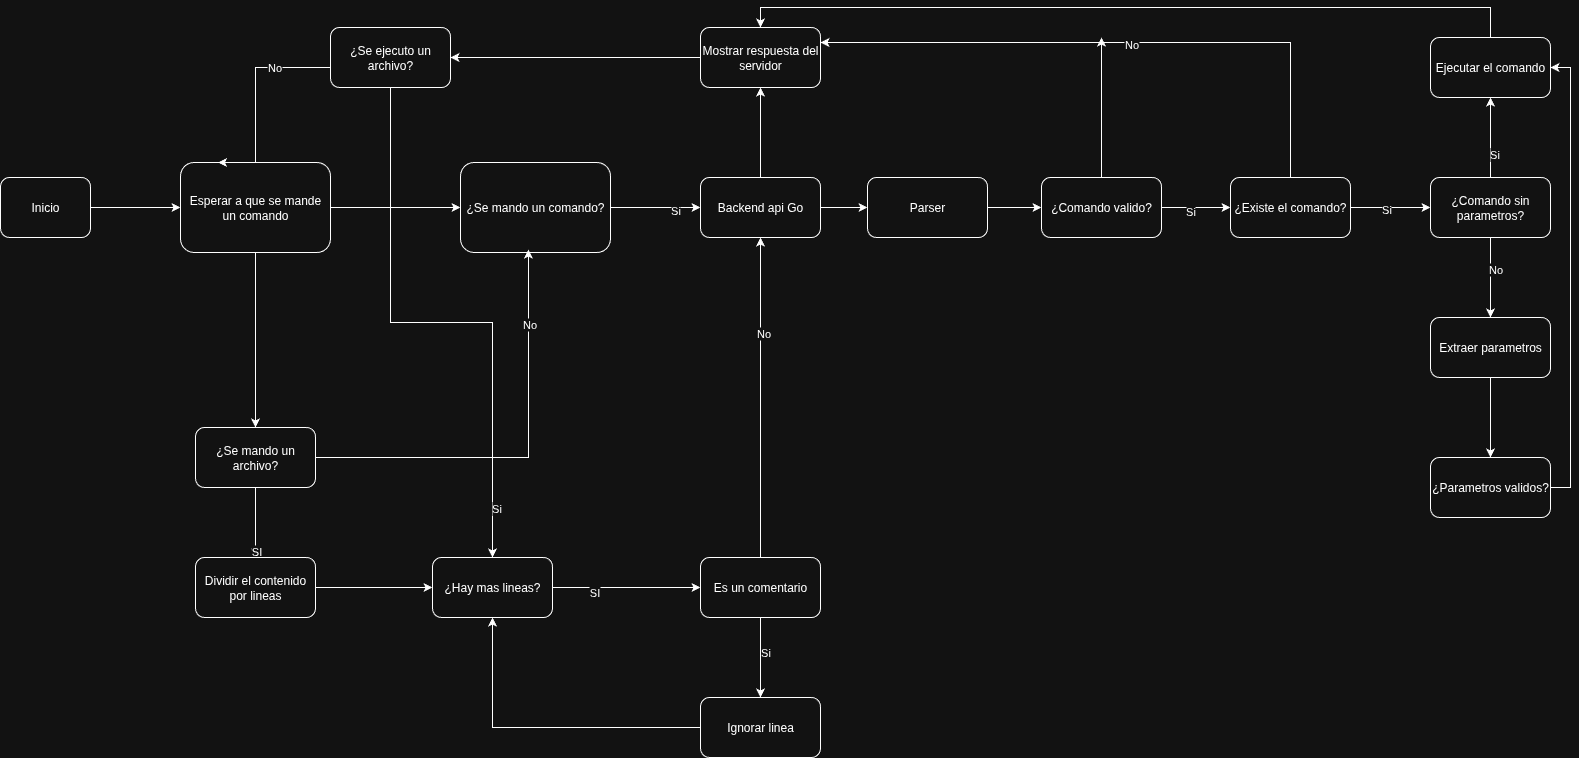

The diagram above was exported from draw.io. Its source (the exported page's mxGraphModel, read from the mxfile embedded in the PNG):
<mxGraphModel dx="1665" dy="855" grid="1" gridSize="10" guides="1" tooltips="1" connect="1" arrows="1" fold="1" page="1" pageScale="1" pageWidth="827" pageHeight="1169" math="0" shadow="0">
  <root>
    <mxCell id="0" />
    <mxCell id="1" parent="0" />
    <mxCell id="VRb7ou9DOtZCv1zlpm62-3" style="edgeStyle=orthogonalEdgeStyle;rounded=0;orthogonalLoop=1;jettySize=auto;html=1;" parent="1" source="VRb7ou9DOtZCv1zlpm62-1" target="VRb7ou9DOtZCv1zlpm62-2" edge="1">
      <mxGeometry relative="1" as="geometry" />
    </mxCell>
    <mxCell id="VRb7ou9DOtZCv1zlpm62-1" value="Inicio" style="rounded=1;whiteSpace=wrap;html=1;" parent="1" vertex="1">
      <mxGeometry x="40" y="230" width="90" height="60" as="geometry" />
    </mxCell>
    <mxCell id="VRb7ou9DOtZCv1zlpm62-9" value="" style="edgeStyle=orthogonalEdgeStyle;rounded=0;orthogonalLoop=1;jettySize=auto;html=1;" parent="1" source="VRb7ou9DOtZCv1zlpm62-2" target="VRb7ou9DOtZCv1zlpm62-8" edge="1">
      <mxGeometry relative="1" as="geometry" />
    </mxCell>
    <mxCell id="VRb7ou9DOtZCv1zlpm62-14" style="edgeStyle=orthogonalEdgeStyle;rounded=0;orthogonalLoop=1;jettySize=auto;html=1;" parent="1" source="VRb7ou9DOtZCv1zlpm62-2" target="VRb7ou9DOtZCv1zlpm62-4" edge="1">
      <mxGeometry relative="1" as="geometry" />
    </mxCell>
    <mxCell id="VRb7ou9DOtZCv1zlpm62-2" value="Esperar a que se mande un comando" style="rounded=1;whiteSpace=wrap;html=1;" parent="1" vertex="1">
      <mxGeometry x="220" y="215" width="150" height="90" as="geometry" />
    </mxCell>
    <mxCell id="VRb7ou9DOtZCv1zlpm62-11" value="" style="edgeStyle=orthogonalEdgeStyle;rounded=0;orthogonalLoop=1;jettySize=auto;html=1;" parent="1" source="VRb7ou9DOtZCv1zlpm62-4" target="VRb7ou9DOtZCv1zlpm62-10" edge="1">
      <mxGeometry relative="1" as="geometry" />
    </mxCell>
    <mxCell id="VRb7ou9DOtZCv1zlpm62-33" value="Si" style="edgeLabel;html=1;align=center;verticalAlign=middle;resizable=0;points=[];" parent="VRb7ou9DOtZCv1zlpm62-11" vertex="1" connectable="0">
      <mxGeometry x="0.423" y="-2" relative="1" as="geometry">
        <mxPoint as="offset" />
      </mxGeometry>
    </mxCell>
    <mxCell id="VRb7ou9DOtZCv1zlpm62-4" value="¿Se mando un comando?" style="rounded=1;whiteSpace=wrap;html=1;" parent="1" vertex="1">
      <mxGeometry x="500" y="215" width="150" height="90" as="geometry" />
    </mxCell>
    <mxCell id="VRb7ou9DOtZCv1zlpm62-13" value="" style="edgeStyle=orthogonalEdgeStyle;rounded=0;orthogonalLoop=1;jettySize=auto;html=1;" parent="1" source="VRb7ou9DOtZCv1zlpm62-8" target="VRb7ou9DOtZCv1zlpm62-12" edge="1">
      <mxGeometry relative="1" as="geometry" />
    </mxCell>
    <mxCell id="VRb7ou9DOtZCv1zlpm62-28" value="SI" style="edgeLabel;html=1;align=center;verticalAlign=middle;resizable=0;points=[];" parent="VRb7ou9DOtZCv1zlpm62-13" vertex="1" connectable="0">
      <mxGeometry x="0.7984" relative="1" as="geometry">
        <mxPoint as="offset" />
      </mxGeometry>
    </mxCell>
    <mxCell id="VRb7ou9DOtZCv1zlpm62-8" value="¿Se mando un archivo?" style="whiteSpace=wrap;html=1;rounded=1;" parent="1" vertex="1">
      <mxGeometry x="235" y="480" width="120" height="60" as="geometry" />
    </mxCell>
    <mxCell id="VRb7ou9DOtZCv1zlpm62-35" value="" style="edgeStyle=orthogonalEdgeStyle;rounded=0;orthogonalLoop=1;jettySize=auto;html=1;" parent="1" source="VRb7ou9DOtZCv1zlpm62-10" target="VRb7ou9DOtZCv1zlpm62-34" edge="1">
      <mxGeometry relative="1" as="geometry" />
    </mxCell>
    <mxCell id="VRb7ou9DOtZCv1zlpm62-46" value="" style="edgeStyle=orthogonalEdgeStyle;rounded=0;orthogonalLoop=1;jettySize=auto;html=1;" parent="1" source="VRb7ou9DOtZCv1zlpm62-10" target="VRb7ou9DOtZCv1zlpm62-45" edge="1">
      <mxGeometry relative="1" as="geometry" />
    </mxCell>
    <mxCell id="VRb7ou9DOtZCv1zlpm62-10" value="Backend api Go" style="whiteSpace=wrap;html=1;rounded=1;" parent="1" vertex="1">
      <mxGeometry x="740" y="230" width="120" height="60" as="geometry" />
    </mxCell>
    <mxCell id="VRb7ou9DOtZCv1zlpm62-16" value="" style="edgeStyle=orthogonalEdgeStyle;rounded=0;orthogonalLoop=1;jettySize=auto;html=1;" parent="1" source="VRb7ou9DOtZCv1zlpm62-12" target="VRb7ou9DOtZCv1zlpm62-15" edge="1">
      <mxGeometry relative="1" as="geometry" />
    </mxCell>
    <mxCell id="VRb7ou9DOtZCv1zlpm62-12" value="Dividir el contenido por lineas" style="whiteSpace=wrap;html=1;rounded=1;" parent="1" vertex="1">
      <mxGeometry x="235" y="610" width="120" height="60" as="geometry" />
    </mxCell>
    <mxCell id="VRb7ou9DOtZCv1zlpm62-18" value="" style="edgeStyle=orthogonalEdgeStyle;rounded=0;orthogonalLoop=1;jettySize=auto;html=1;" parent="1" source="VRb7ou9DOtZCv1zlpm62-15" target="VRb7ou9DOtZCv1zlpm62-17" edge="1">
      <mxGeometry relative="1" as="geometry" />
    </mxCell>
    <mxCell id="VRb7ou9DOtZCv1zlpm62-22" value="SI" style="edgeLabel;html=1;align=center;verticalAlign=middle;resizable=0;points=[];" parent="VRb7ou9DOtZCv1zlpm62-18" vertex="1" connectable="0">
      <mxGeometry x="-0.45" y="-4" relative="1" as="geometry">
        <mxPoint as="offset" />
      </mxGeometry>
    </mxCell>
    <mxCell id="VRb7ou9DOtZCv1zlpm62-15" value="¿Hay mas lineas?" style="whiteSpace=wrap;html=1;rounded=1;" parent="1" vertex="1">
      <mxGeometry x="472" y="610" width="120" height="60" as="geometry" />
    </mxCell>
    <mxCell id="VRb7ou9DOtZCv1zlpm62-20" value="" style="edgeStyle=orthogonalEdgeStyle;rounded=0;orthogonalLoop=1;jettySize=auto;html=1;" parent="1" source="VRb7ou9DOtZCv1zlpm62-17" target="VRb7ou9DOtZCv1zlpm62-19" edge="1">
      <mxGeometry relative="1" as="geometry" />
    </mxCell>
    <mxCell id="VRb7ou9DOtZCv1zlpm62-23" value="Si" style="edgeLabel;html=1;align=center;verticalAlign=middle;resizable=0;points=[];" parent="VRb7ou9DOtZCv1zlpm62-20" vertex="1" connectable="0">
      <mxGeometry x="-0.1402" y="4" relative="1" as="geometry">
        <mxPoint as="offset" />
      </mxGeometry>
    </mxCell>
    <mxCell id="VRb7ou9DOtZCv1zlpm62-31" style="edgeStyle=orthogonalEdgeStyle;rounded=0;orthogonalLoop=1;jettySize=auto;html=1;entryX=0.5;entryY=1;entryDx=0;entryDy=0;" parent="1" source="VRb7ou9DOtZCv1zlpm62-17" target="VRb7ou9DOtZCv1zlpm62-10" edge="1">
      <mxGeometry relative="1" as="geometry" />
    </mxCell>
    <mxCell id="VRb7ou9DOtZCv1zlpm62-32" value="No" style="edgeLabel;html=1;align=center;verticalAlign=middle;resizable=0;points=[];" parent="VRb7ou9DOtZCv1zlpm62-31" vertex="1" connectable="0">
      <mxGeometry x="0.4049" y="-2" relative="1" as="geometry">
        <mxPoint as="offset" />
      </mxGeometry>
    </mxCell>
    <mxCell id="VRb7ou9DOtZCv1zlpm62-17" value="Es un comentario" style="whiteSpace=wrap;html=1;rounded=1;" parent="1" vertex="1">
      <mxGeometry x="740" y="610" width="120" height="60" as="geometry" />
    </mxCell>
    <mxCell id="VRb7ou9DOtZCv1zlpm62-21" style="edgeStyle=orthogonalEdgeStyle;rounded=0;orthogonalLoop=1;jettySize=auto;html=1;" parent="1" source="VRb7ou9DOtZCv1zlpm62-19" target="VRb7ou9DOtZCv1zlpm62-15" edge="1">
      <mxGeometry relative="1" as="geometry" />
    </mxCell>
    <mxCell id="VRb7ou9DOtZCv1zlpm62-19" value="Ignorar linea" style="whiteSpace=wrap;html=1;rounded=1;" parent="1" vertex="1">
      <mxGeometry x="740" y="750" width="120" height="60" as="geometry" />
    </mxCell>
    <mxCell id="VRb7ou9DOtZCv1zlpm62-26" style="edgeStyle=orthogonalEdgeStyle;rounded=0;orthogonalLoop=1;jettySize=auto;html=1;entryX=0.453;entryY=0.967;entryDx=0;entryDy=0;entryPerimeter=0;" parent="1" source="VRb7ou9DOtZCv1zlpm62-8" target="VRb7ou9DOtZCv1zlpm62-4" edge="1">
      <mxGeometry relative="1" as="geometry" />
    </mxCell>
    <mxCell id="VRb7ou9DOtZCv1zlpm62-27" value="No" style="edgeLabel;html=1;align=center;verticalAlign=middle;resizable=0;points=[];" parent="VRb7ou9DOtZCv1zlpm62-26" vertex="1" connectable="0">
      <mxGeometry x="0.6431" y="-1" relative="1" as="geometry">
        <mxPoint as="offset" />
      </mxGeometry>
    </mxCell>
    <mxCell id="VRb7ou9DOtZCv1zlpm62-30" value="&lt;div&gt;&lt;br&gt;&lt;/div&gt;&lt;div&gt;&lt;br&gt;&lt;/div&gt;" style="edgeLabel;html=1;align=center;verticalAlign=middle;resizable=0;points=[];" parent="VRb7ou9DOtZCv1zlpm62-26" vertex="1" connectable="0">
      <mxGeometry x="-0.5867" y="2" relative="1" as="geometry">
        <mxPoint as="offset" />
      </mxGeometry>
    </mxCell>
    <mxCell id="VRb7ou9DOtZCv1zlpm62-59" value="" style="edgeStyle=orthogonalEdgeStyle;rounded=0;orthogonalLoop=1;jettySize=auto;html=1;" parent="1" source="VRb7ou9DOtZCv1zlpm62-34" target="VRb7ou9DOtZCv1zlpm62-58" edge="1">
      <mxGeometry relative="1" as="geometry" />
    </mxCell>
    <mxCell id="VRb7ou9DOtZCv1zlpm62-34" value="Parser" style="whiteSpace=wrap;html=1;rounded=1;" parent="1" vertex="1">
      <mxGeometry x="907" y="230" width="120" height="60" as="geometry" />
    </mxCell>
    <mxCell id="VRb7ou9DOtZCv1zlpm62-40" value="" style="edgeStyle=orthogonalEdgeStyle;rounded=0;orthogonalLoop=1;jettySize=auto;html=1;entryX=1;entryY=0.25;entryDx=0;entryDy=0;exitX=0.75;exitY=0;exitDx=0;exitDy=0;" parent="1" source="VRb7ou9DOtZCv1zlpm62-37" target="VRb7ou9DOtZCv1zlpm62-45" edge="1">
      <mxGeometry relative="1" as="geometry">
        <mxPoint x="1200" y="120" as="targetPoint" />
        <Array as="points">
          <mxPoint x="1330" y="230" />
          <mxPoint x="1330" y="95" />
        </Array>
      </mxGeometry>
    </mxCell>
    <mxCell id="VRb7ou9DOtZCv1zlpm62-41" value="No" style="edgeLabel;html=1;align=center;verticalAlign=middle;resizable=0;points=[];" parent="VRb7ou9DOtZCv1zlpm62-40" vertex="1" connectable="0">
      <mxGeometry x="0.025" y="1" relative="1" as="geometry">
        <mxPoint as="offset" />
      </mxGeometry>
    </mxCell>
    <mxCell id="VRb7ou9DOtZCv1zlpm62-43" value="" style="edgeStyle=orthogonalEdgeStyle;rounded=0;orthogonalLoop=1;jettySize=auto;html=1;" parent="1" source="VRb7ou9DOtZCv1zlpm62-37" target="VRb7ou9DOtZCv1zlpm62-42" edge="1">
      <mxGeometry relative="1" as="geometry" />
    </mxCell>
    <mxCell id="VRb7ou9DOtZCv1zlpm62-44" value="Si" style="edgeLabel;html=1;align=center;verticalAlign=middle;resizable=0;points=[];" parent="VRb7ou9DOtZCv1zlpm62-43" vertex="1" connectable="0">
      <mxGeometry x="-0.125" y="-1" relative="1" as="geometry">
        <mxPoint as="offset" />
      </mxGeometry>
    </mxCell>
    <mxCell id="VRb7ou9DOtZCv1zlpm62-37" value="¿Existe el comando?" style="whiteSpace=wrap;html=1;rounded=1;" parent="1" vertex="1">
      <mxGeometry x="1270" y="230" width="120" height="60" as="geometry" />
    </mxCell>
    <mxCell id="VRb7ou9DOtZCv1zlpm62-66" value="" style="edgeStyle=orthogonalEdgeStyle;rounded=0;orthogonalLoop=1;jettySize=auto;html=1;" parent="1" source="VRb7ou9DOtZCv1zlpm62-42" target="VRb7ou9DOtZCv1zlpm62-65" edge="1">
      <mxGeometry relative="1" as="geometry" />
    </mxCell>
    <mxCell id="VRb7ou9DOtZCv1zlpm62-67" value="No" style="edgeLabel;html=1;align=center;verticalAlign=middle;resizable=0;points=[];" parent="VRb7ou9DOtZCv1zlpm62-66" vertex="1" connectable="0">
      <mxGeometry x="-0.225" y="4" relative="1" as="geometry">
        <mxPoint as="offset" />
      </mxGeometry>
    </mxCell>
    <mxCell id="VRb7ou9DOtZCv1zlpm62-71" value="" style="edgeStyle=orthogonalEdgeStyle;rounded=0;orthogonalLoop=1;jettySize=auto;html=1;" parent="1" source="VRb7ou9DOtZCv1zlpm62-42" target="VRb7ou9DOtZCv1zlpm62-70" edge="1">
      <mxGeometry relative="1" as="geometry" />
    </mxCell>
    <mxCell id="VRb7ou9DOtZCv1zlpm62-72" value="Si" style="edgeLabel;html=1;align=center;verticalAlign=middle;resizable=0;points=[];" parent="VRb7ou9DOtZCv1zlpm62-71" vertex="1" connectable="0">
      <mxGeometry x="-0.4" y="-3" relative="1" as="geometry">
        <mxPoint as="offset" />
      </mxGeometry>
    </mxCell>
    <mxCell id="VRb7ou9DOtZCv1zlpm62-42" value="¿Comando sin parametros?" style="whiteSpace=wrap;html=1;rounded=1;" parent="1" vertex="1">
      <mxGeometry x="1470" y="230" width="120" height="60" as="geometry" />
    </mxCell>
    <mxCell id="VRb7ou9DOtZCv1zlpm62-51" value="" style="edgeStyle=orthogonalEdgeStyle;rounded=0;orthogonalLoop=1;jettySize=auto;html=1;" parent="1" source="VRb7ou9DOtZCv1zlpm62-45" target="VRb7ou9DOtZCv1zlpm62-50" edge="1">
      <mxGeometry relative="1" as="geometry" />
    </mxCell>
    <mxCell id="VRb7ou9DOtZCv1zlpm62-45" value="Mostrar respuesta del servidor" style="whiteSpace=wrap;html=1;rounded=1;" parent="1" vertex="1">
      <mxGeometry x="740" y="80" width="120" height="60" as="geometry" />
    </mxCell>
    <mxCell id="VRb7ou9DOtZCv1zlpm62-52" style="edgeStyle=orthogonalEdgeStyle;rounded=0;orthogonalLoop=1;jettySize=auto;html=1;entryX=0.25;entryY=0;entryDx=0;entryDy=0;" parent="1" source="VRb7ou9DOtZCv1zlpm62-50" target="VRb7ou9DOtZCv1zlpm62-2" edge="1">
      <mxGeometry relative="1" as="geometry">
        <Array as="points">
          <mxPoint x="295" y="120" />
          <mxPoint x="295" y="215" />
        </Array>
      </mxGeometry>
    </mxCell>
    <mxCell id="VRb7ou9DOtZCv1zlpm62-53" value="No" style="edgeLabel;html=1;align=center;verticalAlign=middle;resizable=0;points=[];" parent="VRb7ou9DOtZCv1zlpm62-52" vertex="1" connectable="0">
      <mxGeometry x="-0.4506" y="-1" relative="1" as="geometry">
        <mxPoint as="offset" />
      </mxGeometry>
    </mxCell>
    <mxCell id="VRb7ou9DOtZCv1zlpm62-54" style="edgeStyle=orthogonalEdgeStyle;rounded=0;orthogonalLoop=1;jettySize=auto;html=1;" parent="1" source="VRb7ou9DOtZCv1zlpm62-50" target="VRb7ou9DOtZCv1zlpm62-15" edge="1">
      <mxGeometry relative="1" as="geometry" />
    </mxCell>
    <mxCell id="VRb7ou9DOtZCv1zlpm62-56" value="Si" style="edgeLabel;html=1;align=center;verticalAlign=middle;resizable=0;points=[];" parent="VRb7ou9DOtZCv1zlpm62-54" vertex="1" connectable="0">
      <mxGeometry x="0.8252" y="3" relative="1" as="geometry">
        <mxPoint as="offset" />
      </mxGeometry>
    </mxCell>
    <mxCell id="VRb7ou9DOtZCv1zlpm62-50" value="¿Se ejecuto un archivo?" style="whiteSpace=wrap;html=1;rounded=1;" parent="1" vertex="1">
      <mxGeometry x="370" y="80" width="120" height="60" as="geometry" />
    </mxCell>
    <mxCell id="VRb7ou9DOtZCv1zlpm62-60" value="" style="edgeStyle=orthogonalEdgeStyle;rounded=0;orthogonalLoop=1;jettySize=auto;html=1;" parent="1" source="VRb7ou9DOtZCv1zlpm62-58" target="VRb7ou9DOtZCv1zlpm62-37" edge="1">
      <mxGeometry relative="1" as="geometry" />
    </mxCell>
    <mxCell id="VRb7ou9DOtZCv1zlpm62-62" value="Si" style="edgeLabel;html=1;align=center;verticalAlign=middle;resizable=0;points=[];" parent="VRb7ou9DOtZCv1zlpm62-60" vertex="1" connectable="0">
      <mxGeometry x="-0.1884" y="-3" relative="1" as="geometry">
        <mxPoint as="offset" />
      </mxGeometry>
    </mxCell>
    <mxCell id="VRb7ou9DOtZCv1zlpm62-61" style="edgeStyle=orthogonalEdgeStyle;rounded=0;orthogonalLoop=1;jettySize=auto;html=1;" parent="1" source="VRb7ou9DOtZCv1zlpm62-58" edge="1">
      <mxGeometry relative="1" as="geometry">
        <mxPoint x="1141" y="90" as="targetPoint" />
      </mxGeometry>
    </mxCell>
    <mxCell id="VRb7ou9DOtZCv1zlpm62-58" value="¿Comando valido?" style="whiteSpace=wrap;html=1;rounded=1;" parent="1" vertex="1">
      <mxGeometry x="1081" y="230" width="120" height="60" as="geometry" />
    </mxCell>
    <mxCell id="VRb7ou9DOtZCv1zlpm62-69" value="" style="edgeStyle=orthogonalEdgeStyle;rounded=0;orthogonalLoop=1;jettySize=auto;html=1;" parent="1" source="VRb7ou9DOtZCv1zlpm62-65" target="VRb7ou9DOtZCv1zlpm62-68" edge="1">
      <mxGeometry relative="1" as="geometry" />
    </mxCell>
    <mxCell id="VRb7ou9DOtZCv1zlpm62-65" value="Extraer parametros" style="whiteSpace=wrap;html=1;rounded=1;" parent="1" vertex="1">
      <mxGeometry x="1470" y="370" width="120" height="60" as="geometry" />
    </mxCell>
    <mxCell id="VRb7ou9DOtZCv1zlpm62-74" style="edgeStyle=orthogonalEdgeStyle;rounded=0;orthogonalLoop=1;jettySize=auto;html=1;entryX=1;entryY=0.5;entryDx=0;entryDy=0;" parent="1" source="VRb7ou9DOtZCv1zlpm62-68" target="VRb7ou9DOtZCv1zlpm62-70" edge="1">
      <mxGeometry relative="1" as="geometry">
        <mxPoint x="1620" y="120" as="targetPoint" />
        <Array as="points">
          <mxPoint x="1610" y="540" />
          <mxPoint x="1610" y="120" />
        </Array>
      </mxGeometry>
    </mxCell>
    <mxCell id="VRb7ou9DOtZCv1zlpm62-68" value="¿Parametros validos?" style="rounded=1;whiteSpace=wrap;html=1;" parent="1" vertex="1">
      <mxGeometry x="1470" y="510" width="120" height="60" as="geometry" />
    </mxCell>
    <mxCell id="VRb7ou9DOtZCv1zlpm62-73" style="edgeStyle=orthogonalEdgeStyle;rounded=0;orthogonalLoop=1;jettySize=auto;html=1;entryX=0.5;entryY=0;entryDx=0;entryDy=0;" parent="1" source="VRb7ou9DOtZCv1zlpm62-70" target="VRb7ou9DOtZCv1zlpm62-45" edge="1">
      <mxGeometry relative="1" as="geometry">
        <Array as="points">
          <mxPoint x="1530" y="60" />
          <mxPoint x="800" y="60" />
        </Array>
      </mxGeometry>
    </mxCell>
    <mxCell id="VRb7ou9DOtZCv1zlpm62-70" value="Ejecutar el comando" style="whiteSpace=wrap;html=1;rounded=1;" parent="1" vertex="1">
      <mxGeometry x="1470" y="90" width="120" height="60" as="geometry" />
    </mxCell>
  </root>
</mxGraphModel>